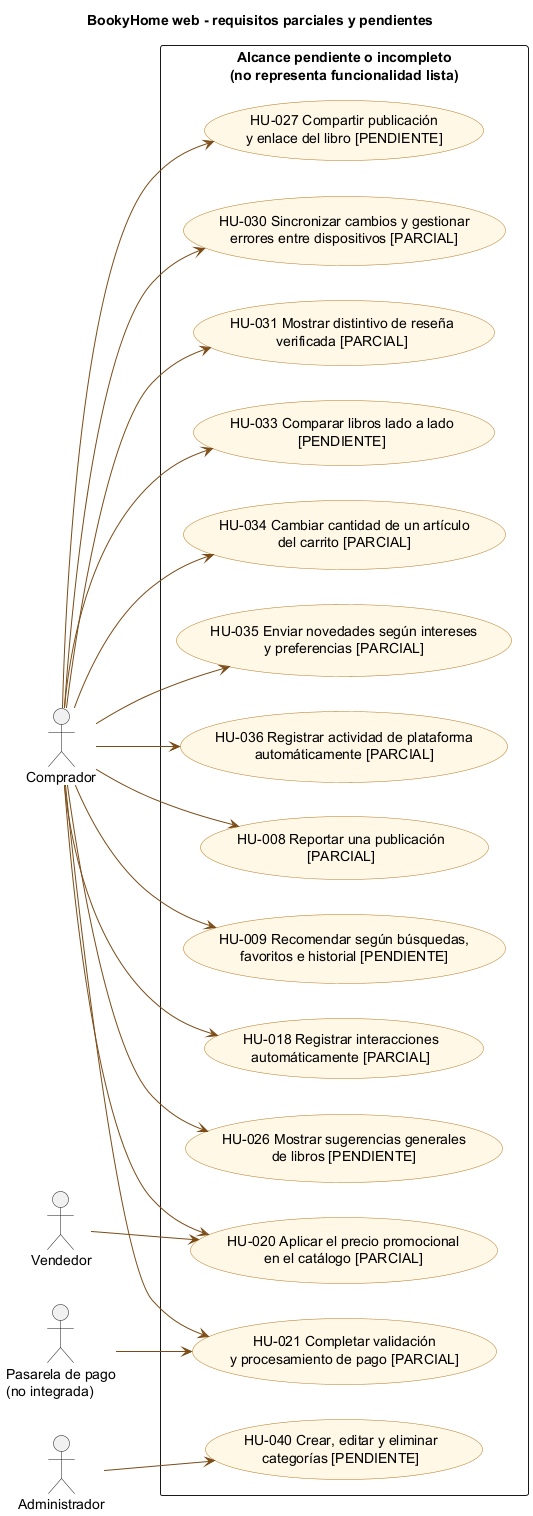

The diagram above was rendered by PlantUML. Its source (embedded in the PNG):
@startuml
title BookyHome web - requisitos parciales y pendientes
left to right direction
skinparam packageStyle rectangle
skinparam actorStyle stickman
skinparam usecase {
  BackgroundColor #FFF8E7
  BorderColor #B7791F
}
skinparam ArrowColor #7A4B16

actor Comprador
actor Vendedor
actor Administrador
actor "Pasarela de pago\n(no integrada)" as Gateway

rectangle "Alcance pendiente o incompleto\n(no representa funcionalidad lista)" {
  usecase "HU-008 Reportar una publicación\n[PARCIAL]" as HU008
  usecase "HU-009 Recomendar según búsquedas,\nfavoritos e historial [PENDIENTE]" as HU009
  usecase "HU-018 Registrar interacciones\nautomáticamente [PARCIAL]" as HU018
  usecase "HU-020 Aplicar el precio promocional\nen el catálogo [PARCIAL]" as HU020
  usecase "HU-021 Completar validación\ny procesamiento de pago [PARCIAL]" as HU021
  usecase "HU-026 Mostrar sugerencias generales\nde libros [PENDIENTE]" as HU026
  usecase "HU-027 Compartir publicación\ny enlace del libro [PENDIENTE]" as HU027
  usecase "HU-030 Sincronizar cambios y gestionar\nerrores entre dispositivos [PARCIAL]" as HU030
  usecase "HU-031 Mostrar distintivo de reseña\nverificada [PARCIAL]" as HU031
  usecase "HU-033 Comparar libros lado a lado\n[PENDIENTE]" as HU033
  usecase "HU-034 Cambiar cantidad de un artículo\ndel carrito [PARCIAL]" as HU034
  usecase "HU-035 Enviar novedades según intereses\ny preferencias [PARCIAL]" as HU035
  usecase "HU-036 Registrar actividad de plataforma\nautomáticamente [PARCIAL]" as HU036
  usecase "HU-040 Crear, editar y eliminar\ncategorías [PENDIENTE]" as HU040
}

Comprador --> HU008
Comprador --> HU009
Comprador --> HU018
Vendedor --> HU020
Comprador --> HU020
Comprador --> HU021
Gateway --> HU021
Comprador --> HU026
Comprador --> HU027
Comprador --> HU030
Comprador --> HU031
Comprador --> HU033
Comprador --> HU034
Comprador --> HU035
Comprador --> HU036
Administrador --> HU040
@enduml